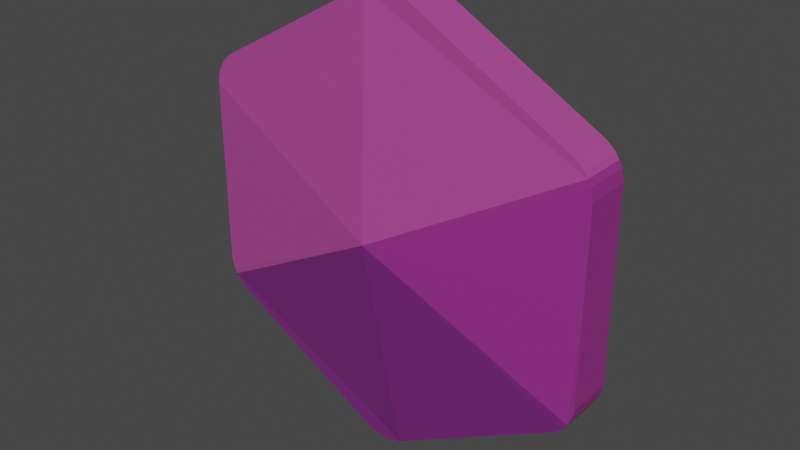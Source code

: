 # Source: LogoProgrammation.blend  (saved by Blender 3.2.14; exported with 4.5.12 LTS)
import bpy
from mathutils import Matrix  # noqa: F401  (used for matrix-valued properties, if any)

bpy.ops.wm.read_factory_settings(use_empty=True)
scene = bpy.context.scene
scene.name = 'Scene'

# ---- collections
col_collection = bpy.data.collections.new('Collection'); scene.collection.children.link(col_collection)

# ---- materials (node trees are filled in below, after node groups)
mat_rose1 = bpy.data.materials.new('Rose1')
mat_rose1.alpha_threshold = 0.0
mat_rose1.use_transparent_shadow = False
mat_rose1.line_color = (0.0, 0.0, 0.0, 1.0)
mat_rose2 = bpy.data.materials.new('Rose2')
mat_rose2.use_transparent_shadow = False
mat_rose3 = bpy.data.materials.new('Rose3')
mat_rose3.use_transparent_shadow = False

# ---- material node trees
mat_rose1.use_nodes = True; mat_rose1.node_tree.nodes.clear()
_N = mat_rose1.node_tree.nodes; _L = mat_rose1.node_tree.links
n0 = _N.new('ShaderNodeOutputMaterial'); n0.name = 'Material Output'; n0.location = (300, 300)
n1 = _N.new('ShaderNodeBsdfPrincipled'); n1.name = 'Principled BSDF'; n1.location = (10, 300)
n1.distribution = 'GGX'
n1.subsurface_method = 'RANDOM_WALK_SKIN'
n1.inputs[0].default_value = (0.4342, 0.06663, 0.3005, 1.0)
n1.inputs[2].default_value = 0.4
n1.inputs[3].default_value = 1.45
n1.inputs[27].default_value = (0.0, 0.0, 0.0, 1.0)
n1.inputs[28].default_value = 1.0
_L.new(n1.outputs[0], n0.inputs[0])
n0.is_active_output = True
mat_rose2.use_nodes = True; mat_rose2.node_tree.nodes.clear()
_N = mat_rose2.node_tree.nodes; _L = mat_rose2.node_tree.links
n0 = _N.new('ShaderNodeBsdfPrincipled'); n0.name = 'Principled BSDF'; n0.location = (10, 300)
n0.distribution = 'GGX'
n0.subsurface_method = 'RANDOM_WALK_SKIN'
n0.inputs[0].default_value = (0.1845, 0.02122, 0.1878, 1.0)
n0.inputs[3].default_value = 1.45
n0.inputs[27].default_value = (0.0, 0.0, 0.0, 1.0)
n0.inputs[28].default_value = 1.0
n1 = _N.new('ShaderNodeOutputMaterial'); n1.name = 'Material Output'; n1.location = (300, 300)
_L.new(n0.outputs[0], n1.inputs[0])
n1.is_active_output = True
mat_rose3.use_nodes = True; mat_rose3.node_tree.nodes.clear()
_N = mat_rose3.node_tree.nodes; _L = mat_rose3.node_tree.links
n0 = _N.new('ShaderNodeBsdfPrincipled'); n0.name = 'Principled BSDF'; n0.location = (10, 300)
n0.distribution = 'GGX'
n0.subsurface_method = 'RANDOM_WALK_SKIN'
n0.inputs[0].default_value = (0.3005, 0.02956, 0.2384, 1.0)
n0.inputs[3].default_value = 1.45
n0.inputs[27].default_value = (0.0, 0.0, 0.0, 1.0)
n0.inputs[28].default_value = 1.0
n1 = _N.new('ShaderNodeOutputMaterial'); n1.name = 'Material Output'; n1.location = (300, 300)
_L.new(n0.outputs[0], n1.inputs[0])
n1.is_active_output = True

# ---- world
world_world = bpy.data.worlds.new('World'); scene.world = world_world
world_world.use_nodes = True; world_world.node_tree.nodes.clear()
_N = world_world.node_tree.nodes; _L = world_world.node_tree.links
n0 = _N.new('ShaderNodeOutputWorld'); n0.name = 'World Output'; n0.location = (300, 300)
n1 = _N.new('ShaderNodeBackground'); n1.name = 'Background'; n1.location = (10, 300)
n1.inputs[0].default_value = (0.05088, 0.05088, 0.05088, 1.0)
_L.new(n1.outputs[0], n0.inputs[0])
n0.is_active_output = True
world_world.color = (0.05088, 0.05088, 0.05088)
world_world.use_sun_shadow = False
world_world.sun_shadow_jitter_overblur = 0.0

# ---- meshes
me_cube = bpy.data.meshes.new('Cube')
me_cube.from_pydata([(0.0, -0.2228, -0.006448), (0.8125, 0.1, 0.5418), (0.8927, 0.1, 0.4052), (0.8526, 0.1, 0.5071), (0.8819, 0.1, 0.4571), (0.8927, 0.1, -0.4181), (0.8125, 0.1, -0.5547), (0.8819, 0.1, -0.47), (0.8526, 0.1, -0.52), (0.8927, -0.1, 0.4052), (0.8125, -0.1, 0.5418), (0.8819, -0.1, 0.4571), (0.8526, -0.1, 0.5071), (0.8125, -0.1, -0.5547), (0.8927, -0.1, -0.4181), (0.8526, -0.1, -0.52), (0.8819, -0.1, -0.47), (0.08013, 0.1, -0.9639), (-0.08013, 0.1, -0.9639), (0.0, 0.1, -0.9168), (0.02933, 0.1, -0.9803), (-0.02933, 0.1, -0.9803), (0.08013, -0.1, 0.951), (-0.08013, -0.1, 0.951), (0.0, -0.1, 0.904), (0.02933, -0.1, 0.9674), (-0.02933, -0.1, 0.9674), (-0.08013, -0.1, -0.9639), (0.08013, -0.1, -0.9639), (0.0, -0.1, -0.9168), (-0.02933, -0.1, -0.9803), (0.02933, -0.1, -0.9803), (-0.08013, 0.1, 0.951), (0.08013, 0.1, 0.951), (0.0, 0.1, 0.904), (-0.02933, 0.1, 0.9674), (0.02933, 0.1, 0.9674), (-0.8927, 0.1, 0.4052), (-0.8125, 0.1, 0.5418), (-0.8819, 0.1, 0.4571), (-0.8526, 0.1, 0.5071), (-0.8125, 0.1, -0.5547), (-0.8927, 0.1, -0.4181), (-0.8526, 0.1, -0.52), (-0.8819, 0.1, -0.47), (-0.8125, -0.1, 0.5418), (-0.8927, -0.1, 0.4052), (-0.8526, -0.1, 0.5071), (-0.8819, -0.1, 0.4571), (-0.8927, -0.1, -0.4181), (-0.8125, -0.1, -0.5547), (-0.8819, -0.1, -0.47), (-0.8526, -0.1, -0.52), (0.8927, 0.1, -0.006448), (0.8927, -0.1, -0.006448), (-0.8927, 0.1, -0.006448), (-0.8927, -0.1, -0.006448), (0.0, 0.2228, -0.006449), (0.8673, 0.1, 0.4821), (0.8673, -0.1, 0.4821), (0.8673, -0.1, -0.495), (0.8673, 0.1, -0.495), (-0.8673, -0.1, -0.495), (-0.8673, 0.1, -0.495), (0.8927, 0.1, -0.2123), (0.8927, -0.1, -0.2123)], [], [(10, 1, 33, 22), (53, 2, 9, 54), (13, 15, 60, 0, 29, 28), (17, 6, 13, 28), (18, 27, 50, 41), (45, 23, 32, 38), (19, 18, 41, 43, 63, 57), (49, 51, 62, 0, 56), (55, 56, 46, 37), (17, 20, 19), (20, 21, 19), (21, 18, 19), (22, 25, 24), (25, 26, 24), (26, 23, 24), (27, 30, 29), (30, 31, 29), (31, 28, 29), (32, 35, 34), (35, 36, 34), (36, 33, 34), (1, 10, 12, 3), (58, 59, 11, 4), (4, 11, 9, 2), (13, 6, 8, 15), (60, 61, 7, 16), (16, 7, 5, 14), (17, 28, 31, 20), (20, 31, 30, 21), (21, 30, 27, 18), (32, 23, 26, 35), (35, 26, 25, 36), (36, 25, 22, 33), (37, 46, 48, 39), (39, 48, 47, 40), (40, 47, 45, 38), (49, 42, 44, 51), (62, 63, 43, 52), (52, 43, 41, 50), (17, 19, 57, 61, 8, 6), (64, 53, 54, 65), (42, 49, 56, 55), (3, 12, 59, 58), (56, 0, 24, 23, 45, 47, 48, 46), (0, 59, 12, 10, 22, 24), (53, 57, 58, 4, 2), (57, 55, 37, 39, 40, 38, 32, 34), (15, 8, 61, 60), (51, 44, 63, 62), (59, 0, 54, 9, 11), (0, 60, 16, 14, 65, 54), (0, 62, 52, 50, 27, 29), (57, 63, 44, 42, 55), (61, 57, 53, 64, 5, 7), (58, 57, 34, 33, 1, 3), (5, 64, 65, 14)])
me_cube.polygons.foreach_set('material_index', [0, 2, 1, 1, 1, 0, 1, 0, 0, 1, 1, 1, 0, 0, 0, 1, 1, 1, 0, 0, 0, 0, 2, 2, 1, 2, 2, 1, 1, 1, 0, 0, 0, 0, 0, 0, 0, 1, 1, 1, 2, 0, 0, 0, 0, 2, 0, 1, 0, 2, 2, 1, 0, 2, 0, 2])
_uv = me_cube.uv_layers.new(name='UVMap')
_uv.uv.foreach_set('vector', [0.625, 0.7163, 0.625, 0.4888, 0.625, 0.3862, 0.625, 0.4087, 0.5, 0.5, 0.6022, 0.5, 0.6022, 0.75, 0.5, 0.75, 0.375, 0.7612, 0.3757, 0.7551, 0.3804, 0.7528, 0.5, 0.875, 0.3864, 0.875, 0.375, 0.8638, 0.375, 0.3862, 0.375, 0.4888, 0.375, 0.7612, 0.375, 0.8638, 0.375, 0.3862, 0.375, 0.8638, 0.375, 0.7612, 0.375, 0.4888, 0.625, 0.7163, 0.625, 0.4087, 0.625, 0.3862, 0.625, 0.4888, 0.3864, 0.375, 0.375, 0.3862, 0.375, 0.4888, 0.3757, 0.4949, 0.3804, 0.4972, 0.5, 0.375, 0.3978, 0.75, 0.3851, 0.7505, 0.3804, 0.7528, 0.5, 0.875, 0.5, 0.75, 0.5, 0.5, 0.5, 0.75, 0.6022, 0.75, 0.6022, 0.5, 0.375, 0.3862, 0.375, 0.3798, 0.3864, 0.375, 0.375, 0.3798, 0.375, 0.3761, 0.3864, 0.375, 0.375, 0.3761, 0.375, 0.3796, 0.3864, 0.375, 0.6194, 0.875, 0.6215, 0.875, 0.6136, 0.875, 0.6215, 0.875, 0.625, 0.8702, 0.6136, 0.875, 0.625, 0.8702, 0.625, 0.8638, 0.6136, 0.875, 0.375, 0.8638, 0.375, 0.8702, 0.3864, 0.875, 0.375, 0.8702, 0.375, 0.8739, 0.3864, 0.875, 0.375, 0.8739, 0.375, 0.8704, 0.3864, 0.875, 0.625, 0.3862, 0.625, 0.3798, 0.6136, 0.375, 0.625, 0.3798, 0.625, 0.371, 0.6136, 0.375, 0.625, 0.371, 0.625, 0.3587, 0.6136, 0.375, 0.625, 0.4888, 0.625, 0.7163, 0.625, 0.7354, 0.6243, 0.4949, 0.6196, 0.4972, 0.62, 0.7427, 0.6151, 0.75, 0.6149, 0.4995, 0.6149, 0.4995, 0.6151, 0.75, 0.6022, 0.75, 0.6022, 0.5, 0.375, 0.7612, 0.375, 0.4888, 0.3757, 0.4949, 0.3757, 0.7551, 0.3804, 0.7528, 0.3804, 0.4972, 0.3851, 0.4995, 0.3851, 0.7505, 0.3851, 0.7505, 0.3851, 0.4995, 0.3978, 0.5, 0.3978, 0.75, 0.375, 0.3862, 0.375, 0.8638, 0.375, 0.8702, 0.375, 0.3798, 0.375, 0.3798, 0.375, 0.8702, 0.375, 0.8702, 0.375, 0.3798, 0.375, 0.3798, 0.375, 0.8702, 0.375, 0.8638, 0.375, 0.3862, 0.625, 0.3862, 0.625, 0.4087, 0.625, 0.3895, 0.625, 0.3798, 0.625, 0.3798, 0.625, 0.3895, 0.625, 0.3895, 0.625, 0.3798, 0.625, 0.3798, 0.625, 0.3895, 0.625, 0.4087, 0.625, 0.3862, 0.6022, 0.5, 0.6022, 0.75, 0.6151, 0.75, 0.6149, 0.4995, 0.6149, 0.4995, 0.6151, 0.75, 0.625, 0.7354, 0.6243, 0.4949, 0.6243, 0.4949, 0.625, 0.7354, 0.625, 0.7163, 0.625, 0.4888, 0.3978, 0.75, 0.3978, 0.5, 0.3851, 0.4995, 0.3851, 0.7505, 0.3804, 0.7528, 0.3804, 0.4972, 0.3757, 0.4949, 0.3757, 0.7551, 0.3757, 0.7551, 0.3757, 0.4949, 0.375, 0.4888, 0.375, 0.7612, 0.375, 0.3862, 0.3864, 0.375, 0.5, 0.375, 0.3804, 0.4972, 0.3757, 0.4949, 0.375, 0.4888, 0.4489, 0.5, 0.5, 0.5, 0.5, 0.75, 0.4489, 0.75, 0.3978, 0.5, 0.3978, 0.75, 0.5, 0.75, 0.5, 0.5, 0.6243, 0.4949, 0.625, 0.7354, 0.62, 0.7427, 0.6196, 0.4972, 0.5, 0.75, 0.5, 0.875, 0.6136, 0.875, 0.625, 0.8638, 0.625, 0.7612, 0.6228, 0.7556, 0.6145, 0.7515, 0.6022, 0.75, 0.5, 0.875, 0.6187, 0.7536, 0.6228, 0.7556, 0.625, 0.7612, 0.625, 0.8638, 0.6136, 0.875, 0.5, 0.5, 0.5, 0.375, 0.6196, 0.4972, 0.6149, 0.4995, 0.6022, 0.5, 0.5, 0.375, 0.5, 0.5, 0.6022, 0.5, 0.6149, 0.4995, 0.6243, 0.4949, 0.625, 0.4888, 0.625, 0.3862, 0.6136, 0.375, 0.3757, 0.7551, 0.3757, 0.4949, 0.3804, 0.4972, 0.3804, 0.7528, 0.3851, 0.7505, 0.3851, 0.4995, 0.3804, 0.4972, 0.3804, 0.7528, 0.6187, 0.7536, 0.5, 0.875, 0.5, 0.75, 0.6022, 0.75, 0.6145, 0.7515, 0.5, 0.875, 0.3804, 0.7528, 0.3851, 0.7505, 0.3978, 0.75, 0.4489, 0.75, 0.5, 0.75, 0.5, 0.875, 0.3804, 0.7528, 0.3757, 0.7551, 0.375, 0.7612, 0.375, 0.8638, 0.3864, 0.875, 0.5, 0.375, 0.3804, 0.4972, 0.3851, 0.4995, 0.3978, 0.5, 0.5, 0.5, 0.3804, 0.4972, 0.5, 0.375, 0.5, 0.5, 0.4489, 0.5, 0.3978, 0.5, 0.3851, 0.4995, 0.6196, 0.4972, 0.5, 0.375, 0.6136, 0.375, 0.625, 0.3862, 0.625, 0.4888, 0.6243, 0.4949, 0.3978, 0.5, 0.4489, 0.5, 0.4489, 0.75, 0.3978, 0.75])
me_cube.materials.append(mat_rose1)
me_cube.materials.append(mat_rose2)
me_cube.materials.append(mat_rose3)
me_cube.use_mirror_vertex_groups = False
me_cube.update()

# ---- objects
ob_cube = bpy.data.objects.new('Cube', me_cube)
ob_empty = bpy.data.objects.new('Empty', None)

# ---- transforms, parenting, visibility, modifiers, constraints
ob_cube.location = (0.0, 0.0, 1.0)
ob_cube.lock_rotations_4d = False
ob_cube.empty_display_type = 'ARROWS'
ob_cube.lineart.crease_threshold = 0.0
ob_empty.location = (0.0, 8.096, 1.0)
ob_empty.rotation_euler = (1.571, -0.0, -0.0)
ob_empty.scale = (0.3995, 0.3995, 0.3995)
ob_empty.empty_display_type = 'IMAGE'
ob_empty.empty_display_size = 5.0

# ---- collection membership
col_collection.objects.link(ob_cube)
col_collection.objects.link(ob_empty)

# ---- scene / render settings (as saved in the file)
scene.frame_start = 1; scene.frame_end = 250; scene.frame_set(0)
scene.render.engine = 'BLENDER_EEVEE_NEXT'
scene.cycles.sampling_pattern = 'TABULATED_SOBOL'
scene.cycles.use_light_tree = False
scene.view_settings.view_transform = 'Filmic'
bpy.context.view_layer.update()

# ---- added for rendering (the .blend has no active camera and no usable light): camera, sun
cam_auto = bpy.data.cameras.new('AutoCamera')
cam_auto.lens = 50.0
cam_auto.sensor_width = 36.0
cam_auto.clip_end = 1000.0
ob_auto_camera = bpy.data.objects.new('AutoCamera', cam_auto)
scene.collection.objects.link(ob_auto_camera)
ob_auto_camera.location = (2.47903, -2.97483, 2.97677)
ob_auto_camera.rotation_euler = (1.09748, -7.21219e-08, 0.694738)
scene.camera = ob_auto_camera
light_auto_sun = bpy.data.lights.new('AutoSun', 'SUN')
light_auto_sun.energy = 3.0
light_auto_sun.angle = 0.0523599
ob_auto_sun = bpy.data.objects.new('AutoSun', light_auto_sun)
scene.collection.objects.link(ob_auto_sun)
ob_auto_sun.rotation_euler = (0.872665, 0.174533, 0.523599)
bpy.context.view_layer.update()

